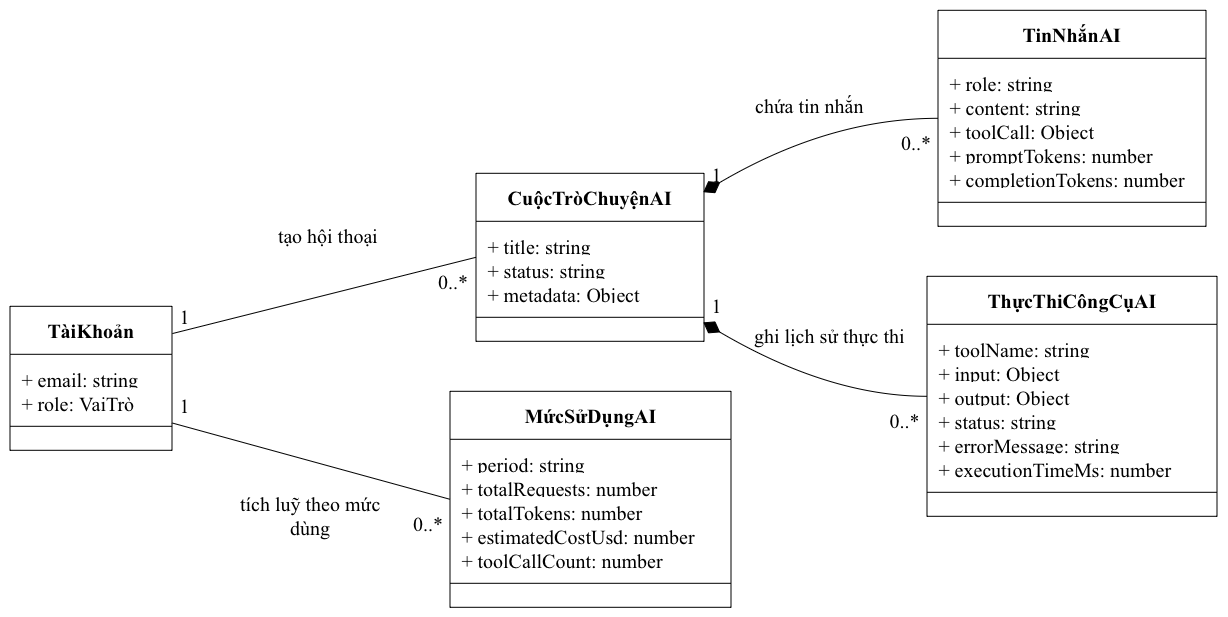

The diagram above was exported from draw.io. Its source (the exported page's mxGraphModel, read from the mxfile embedded in the PNG):
<mxGraphModel dx="2020" dy="1006" grid="1" gridSize="10" guides="1" tooltips="1" connect="1" arrows="1" fold="1" page="1" pageScale="1" pageWidth="827" pageHeight="1169" math="0" shadow="0">
  <root>
    <mxCell id="0" />
    <mxCell id="1" parent="0" />
    <UserObject label="" mermaidData="{&#10;  &quot;data&quot;: &quot;classDiagram\n  direction LR\n\n  class TàiKhoản {\n    + email: string\n    + role: VaiTrò\n  }\n  class CuộcTròChuyệnAI {\n    + title: string\n    + status: string\n    + metadata: Object\n  }\n  class TinNhắnAI {\n    + role: string\n    + content: string\n    + toolCall: Object\n    + promptTokens: number\n    + completionTokens: number\n  }\n  class ThựcThiCôngCụAI {\n    + toolName: string\n    + input: Object\n    + output: Object\n    + status: string\n    + errorMessage: string\n    + executionTimeMs: number\n  }\n  class MứcSửDụngAI {\n    + period: string\n    + totalRequests: number\n    + totalTokens: number\n    + estimatedCostUsd: number\n    + toolCallCount: number\n  }\n\n  TàiKhoản \&quot;1\&quot; -- \&quot;0..*\&quot; CuộcTròChuyệnAI : \&quot;tạo hội thoại\&quot;\n  TàiKhoản \&quot;1\&quot; -- \&quot;0..*\&quot; MứcSửDụngAI : \&quot;tích lũy mức dùng theo chu kỳ\&quot;\n  CuộcTròChuyệnAI \&quot;1\&quot; *-- \&quot;0..*\&quot; TinNhắnAI : \&quot;chứa tin nhắn\&quot;\n  CuộcTròChuyệnAI \&quot;1\&quot; *-- \&quot;0..*\&quot; ThựcThiCôngCụAI : \&quot;ghi lịch sử thực thi\&quot;&quot;,&#10;  &quot;config&quot;: null&#10;}" id="LQTbp3kDv6qMRV178WmE-1">
      <mxCell connectable="0" parent="1" style="group;transparentBounds=1;editIcon=1;lockedGroup=0;groupPadding=10;fontFamily=Times New Roman;fontSize=20;fillColor=none;" vertex="1">
        <mxGeometry height="560" width="941" as="geometry" />
      </mxCell>
    </UserObject>
    <UserObject label="&lt;b&gt;TàiKhoản&lt;/b&gt;" mermaidId="n:TàiKhoản" mermaidBaseStyle="swimlane;html=1;fontStyle=1;fontSize=16;align=center;verticalAlign=middle;horizontal=1;childLayout=stackLayout;startSize=48;horizontalStack=0;resizeParent=1;resizeParentMax=0;resizeLast=0;collapsible=0;marginTop=12;marginBottom=12;stackSpacing=0;swimlaneFillColor=light-dark(#ECECFF,#1f2020);whiteSpace=wrap;fillColor=light-dark(#ECECFF,#1f2020);strokeColor=light-dark(#9370DB,#cccccc);fontColor=light-dark(#333333,#cccccc);fontFamily=Trebuchet MS,Verdana,Arial,sans-serif;" mermaidBaseValue="&lt;b&gt;TàiKhoản&lt;/b&gt;" id="LQTbp3kDv6qMRV178WmE-2">
      <mxCell parent="LQTbp3kDv6qMRV178WmE-1" style="swimlane;html=1;fontStyle=1;fontSize=20;align=center;verticalAlign=middle;horizontal=1;childLayout=stackLayout;startSize=48;horizontalStack=0;resizeParent=1;resizeParentMax=0;resizeLast=0;collapsible=0;marginTop=12;marginBottom=12;stackSpacing=0;swimlaneFillColor=none;whiteSpace=wrap;fillColor=none;fontFamily=Times New Roman;" vertex="1">
        <mxGeometry height="144" width="162" x="30" y="326" as="geometry" />
      </mxCell>
    </UserObject>
    <mxCell id="LQTbp3kDv6qMRV178WmE-3" parent="LQTbp3kDv6qMRV178WmE-2" style="text;fontSize=20;fillColor=none;align=left;verticalAlign=middle;spacingLeft=10;spacingRight=12;spacingBottom=2;overflow=hidden;rotatable=0;points=[[0,0.5],[1,0.5]];portConstraint=eastwest;fontFamily=Times New Roman;" value="+ email: string" vertex="1">
      <mxGeometry height="24" width="162" y="60" as="geometry" />
    </mxCell>
    <mxCell id="LQTbp3kDv6qMRV178WmE-4" parent="LQTbp3kDv6qMRV178WmE-2" style="text;fontSize=20;fillColor=none;align=left;verticalAlign=middle;spacingLeft=10;spacingRight=12;spacingBottom=2;overflow=hidden;rotatable=0;points=[[0,0.5],[1,0.5]];portConstraint=eastwest;fontFamily=Times New Roman;" value="+ role: VaiTrò" vertex="1">
      <mxGeometry height="24" width="162" y="84" as="geometry" />
    </mxCell>
    <mxCell id="LQTbp3kDv6qMRV178WmE-5" parent="LQTbp3kDv6qMRV178WmE-2" style="line;strokeWidth=1;fillColor=none;spacingLeft=3;spacingRight=3;rotatable=0;points=[];fontFamily=Times New Roman;fontSize=20;" vertex="1">
      <mxGeometry height="24" width="162" y="108" as="geometry" />
    </mxCell>
    <UserObject label="&lt;b&gt;CuộcTròChuyệnAI&lt;/b&gt;" mermaidId="n:CuộcTròChuyệnAI" mermaidBaseStyle="swimlane;html=1;fontStyle=1;fontSize=16;align=center;verticalAlign=middle;horizontal=1;childLayout=stackLayout;startSize=48;horizontalStack=0;resizeParent=1;resizeParentMax=0;resizeLast=0;collapsible=0;marginTop=12;marginBottom=12;stackSpacing=0;swimlaneFillColor=light-dark(#ECECFF,#1f2020);whiteSpace=wrap;fillColor=light-dark(#ECECFF,#1f2020);strokeColor=light-dark(#9370DB,#cccccc);fontColor=light-dark(#333333,#cccccc);fontFamily=Trebuchet MS,Verdana,Arial,sans-serif;" mermaidBaseValue="&lt;b&gt;CuộcTròChuyệnAI&lt;/b&gt;" id="LQTbp3kDv6qMRV178WmE-6">
      <mxCell parent="LQTbp3kDv6qMRV178WmE-1" style="swimlane;html=1;fontStyle=1;fontSize=20;align=center;verticalAlign=middle;horizontal=1;childLayout=stackLayout;startSize=48;horizontalStack=0;resizeParent=1;resizeParentMax=0;resizeLast=0;collapsible=0;marginTop=12;marginBottom=12;stackSpacing=0;swimlaneFillColor=none;whiteSpace=wrap;fillColor=none;fontFamily=Times New Roman;" vertex="1">
        <mxGeometry height="168" width="228" x="496" y="193" as="geometry" />
      </mxCell>
    </UserObject>
    <mxCell id="LQTbp3kDv6qMRV178WmE-7" parent="LQTbp3kDv6qMRV178WmE-6" style="text;fontSize=20;fillColor=none;align=left;verticalAlign=middle;spacingLeft=10;spacingRight=12;spacingBottom=2;overflow=hidden;rotatable=0;points=[[0,0.5],[1,0.5]];portConstraint=eastwest;fontFamily=Times New Roman;" value="+ title: string" vertex="1">
      <mxGeometry height="24" width="228" y="60" as="geometry" />
    </mxCell>
    <mxCell id="LQTbp3kDv6qMRV178WmE-8" parent="LQTbp3kDv6qMRV178WmE-6" style="text;fontSize=20;fillColor=none;align=left;verticalAlign=middle;spacingLeft=10;spacingRight=12;spacingBottom=2;overflow=hidden;rotatable=0;points=[[0,0.5],[1,0.5]];portConstraint=eastwest;fontFamily=Times New Roman;" value="+ status: string" vertex="1">
      <mxGeometry height="24" width="228" y="84" as="geometry" />
    </mxCell>
    <mxCell id="LQTbp3kDv6qMRV178WmE-9" parent="LQTbp3kDv6qMRV178WmE-6" style="text;fontSize=20;fillColor=none;align=left;verticalAlign=middle;spacingLeft=10;spacingRight=12;spacingBottom=2;overflow=hidden;rotatable=0;points=[[0,0.5],[1,0.5]];portConstraint=eastwest;fontFamily=Times New Roman;" value="+ metadata: Object" vertex="1">
      <mxGeometry height="24" width="228" y="108" as="geometry" />
    </mxCell>
    <mxCell id="LQTbp3kDv6qMRV178WmE-10" parent="LQTbp3kDv6qMRV178WmE-6" style="line;strokeWidth=1;fillColor=none;spacingLeft=3;spacingRight=3;rotatable=0;points=[];fontFamily=Times New Roman;fontSize=20;" vertex="1">
      <mxGeometry height="24" width="228" y="132" as="geometry" />
    </mxCell>
    <UserObject label="&lt;b&gt;TinNhắnAI&lt;/b&gt;" mermaidId="n:TinNhắnAI" mermaidBaseStyle="swimlane;html=1;fontStyle=1;fontSize=16;align=center;verticalAlign=middle;horizontal=1;childLayout=stackLayout;startSize=48;horizontalStack=0;resizeParent=1;resizeParentMax=0;resizeLast=0;collapsible=0;marginTop=12;marginBottom=12;stackSpacing=0;swimlaneFillColor=light-dark(#ECECFF,#1f2020);whiteSpace=wrap;fillColor=light-dark(#ECECFF,#1f2020);strokeColor=light-dark(#9370DB,#cccccc);fontColor=light-dark(#333333,#cccccc);fontFamily=Trebuchet MS,Verdana,Arial,sans-serif;" mermaidBaseValue="&lt;b&gt;TinNhắnAI&lt;/b&gt;" id="LQTbp3kDv6qMRV178WmE-11">
      <mxCell parent="LQTbp3kDv6qMRV178WmE-1" style="swimlane;html=1;fontStyle=1;fontSize=20;align=center;verticalAlign=middle;horizontal=1;childLayout=stackLayout;startSize=48;horizontalStack=0;resizeParent=1;resizeParentMax=0;resizeLast=0;collapsible=0;marginTop=12;marginBottom=12;stackSpacing=0;swimlaneFillColor=none;whiteSpace=wrap;fillColor=none;fontFamily=Times New Roman;" vertex="1">
        <mxGeometry height="216" width="268" x="958" y="30" as="geometry" />
      </mxCell>
    </UserObject>
    <mxCell id="LQTbp3kDv6qMRV178WmE-12" parent="LQTbp3kDv6qMRV178WmE-11" style="text;fontSize=20;fillColor=none;align=left;verticalAlign=middle;spacingLeft=10;spacingRight=12;spacingBottom=2;overflow=hidden;rotatable=0;points=[[0,0.5],[1,0.5]];portConstraint=eastwest;fontFamily=Times New Roman;" value="+ role: string" vertex="1">
      <mxGeometry height="24" width="268" y="60" as="geometry" />
    </mxCell>
    <mxCell id="LQTbp3kDv6qMRV178WmE-13" parent="LQTbp3kDv6qMRV178WmE-11" style="text;fontSize=20;fillColor=none;align=left;verticalAlign=middle;spacingLeft=10;spacingRight=12;spacingBottom=2;overflow=hidden;rotatable=0;points=[[0,0.5],[1,0.5]];portConstraint=eastwest;fontFamily=Times New Roman;" value="+ content: string" vertex="1">
      <mxGeometry height="24" width="268" y="84" as="geometry" />
    </mxCell>
    <mxCell id="LQTbp3kDv6qMRV178WmE-14" parent="LQTbp3kDv6qMRV178WmE-11" style="text;fontSize=20;fillColor=none;align=left;verticalAlign=middle;spacingLeft=10;spacingRight=12;spacingBottom=2;overflow=hidden;rotatable=0;points=[[0,0.5],[1,0.5]];portConstraint=eastwest;fontFamily=Times New Roman;" value="+ toolCall: Object" vertex="1">
      <mxGeometry height="24" width="268" y="108" as="geometry" />
    </mxCell>
    <mxCell id="LQTbp3kDv6qMRV178WmE-15" parent="LQTbp3kDv6qMRV178WmE-11" style="text;fontSize=20;fillColor=none;align=left;verticalAlign=middle;spacingLeft=10;spacingRight=12;spacingBottom=2;overflow=hidden;rotatable=0;points=[[0,0.5],[1,0.5]];portConstraint=eastwest;fontFamily=Times New Roman;" value="+ promptTokens: number" vertex="1">
      <mxGeometry height="24" width="268" y="132" as="geometry" />
    </mxCell>
    <mxCell id="LQTbp3kDv6qMRV178WmE-16" parent="LQTbp3kDv6qMRV178WmE-11" style="text;fontSize=20;fillColor=none;align=left;verticalAlign=middle;spacingLeft=10;spacingRight=12;spacingBottom=2;overflow=hidden;rotatable=0;points=[[0,0.5],[1,0.5]];portConstraint=eastwest;fontFamily=Times New Roman;" value="+ completionTokens: number" vertex="1">
      <mxGeometry height="24" width="268" y="156" as="geometry" />
    </mxCell>
    <mxCell id="LQTbp3kDv6qMRV178WmE-17" parent="LQTbp3kDv6qMRV178WmE-11" style="line;strokeWidth=1;fillColor=none;spacingLeft=3;spacingRight=3;rotatable=0;points=[];fontFamily=Times New Roman;fontSize=20;" vertex="1">
      <mxGeometry height="24" width="268" y="180" as="geometry" />
    </mxCell>
    <UserObject label="&lt;b&gt;ThựcThiCôngCụAI&lt;/b&gt;" mermaidId="n:ThựcThiCôngCụAI" mermaidBaseStyle="swimlane;html=1;fontStyle=1;fontSize=16;align=center;verticalAlign=middle;horizontal=1;childLayout=stackLayout;startSize=48;horizontalStack=0;resizeParent=1;resizeParentMax=0;resizeLast=0;collapsible=0;marginTop=12;marginBottom=12;stackSpacing=0;swimlaneFillColor=light-dark(#ECECFF,#1f2020);whiteSpace=wrap;fillColor=light-dark(#ECECFF,#1f2020);strokeColor=light-dark(#9370DB,#cccccc);fontColor=light-dark(#333333,#cccccc);fontFamily=Trebuchet MS,Verdana,Arial,sans-serif;" mermaidBaseValue="&lt;b&gt;ThựcThiCôngCụAI&lt;/b&gt;" id="LQTbp3kDv6qMRV178WmE-18">
      <mxCell parent="LQTbp3kDv6qMRV178WmE-1" style="swimlane;html=1;fontStyle=1;fontSize=20;align=center;verticalAlign=middle;horizontal=1;childLayout=stackLayout;startSize=48;horizontalStack=0;resizeParent=1;resizeParentMax=0;resizeLast=0;collapsible=0;marginTop=12;marginBottom=12;stackSpacing=0;swimlaneFillColor=none;whiteSpace=wrap;fillColor=none;fontFamily=Times New Roman;" vertex="1">
        <mxGeometry height="240" width="290" x="947" y="296" as="geometry" />
      </mxCell>
    </UserObject>
    <mxCell id="LQTbp3kDv6qMRV178WmE-19" parent="LQTbp3kDv6qMRV178WmE-18" style="text;fontSize=20;fillColor=none;align=left;verticalAlign=middle;spacingLeft=10;spacingRight=12;spacingBottom=2;overflow=hidden;rotatable=0;points=[[0,0.5],[1,0.5]];portConstraint=eastwest;fontFamily=Times New Roman;" value="+ toolName: string" vertex="1">
      <mxGeometry height="24" width="290" y="60" as="geometry" />
    </mxCell>
    <mxCell id="LQTbp3kDv6qMRV178WmE-20" parent="LQTbp3kDv6qMRV178WmE-18" style="text;fontSize=20;fillColor=none;align=left;verticalAlign=middle;spacingLeft=10;spacingRight=12;spacingBottom=2;overflow=hidden;rotatable=0;points=[[0,0.5],[1,0.5]];portConstraint=eastwest;fontFamily=Times New Roman;" value="+ input: Object" vertex="1">
      <mxGeometry height="24" width="290" y="84" as="geometry" />
    </mxCell>
    <mxCell id="LQTbp3kDv6qMRV178WmE-21" parent="LQTbp3kDv6qMRV178WmE-18" style="text;fontSize=20;fillColor=none;align=left;verticalAlign=middle;spacingLeft=10;spacingRight=12;spacingBottom=2;overflow=hidden;rotatable=0;points=[[0,0.5],[1,0.5]];portConstraint=eastwest;fontFamily=Times New Roman;" value="+ output: Object" vertex="1">
      <mxGeometry height="24" width="290" y="108" as="geometry" />
    </mxCell>
    <mxCell id="LQTbp3kDv6qMRV178WmE-22" parent="LQTbp3kDv6qMRV178WmE-18" style="text;fontSize=20;fillColor=none;align=left;verticalAlign=middle;spacingLeft=10;spacingRight=12;spacingBottom=2;overflow=hidden;rotatable=0;points=[[0,0.5],[1,0.5]];portConstraint=eastwest;fontFamily=Times New Roman;" value="+ status: string" vertex="1">
      <mxGeometry height="24" width="290" y="132" as="geometry" />
    </mxCell>
    <mxCell id="LQTbp3kDv6qMRV178WmE-23" parent="LQTbp3kDv6qMRV178WmE-18" style="text;fontSize=20;fillColor=none;align=left;verticalAlign=middle;spacingLeft=10;spacingRight=12;spacingBottom=2;overflow=hidden;rotatable=0;points=[[0,0.5],[1,0.5]];portConstraint=eastwest;fontFamily=Times New Roman;" value="+ errorMessage: string" vertex="1">
      <mxGeometry height="24" width="290" y="156" as="geometry" />
    </mxCell>
    <mxCell id="LQTbp3kDv6qMRV178WmE-24" parent="LQTbp3kDv6qMRV178WmE-18" style="text;fontSize=20;fillColor=none;align=left;verticalAlign=middle;spacingLeft=10;spacingRight=12;spacingBottom=2;overflow=hidden;rotatable=0;points=[[0,0.5],[1,0.5]];portConstraint=eastwest;fontFamily=Times New Roman;" value="+ executionTimeMs: number" vertex="1">
      <mxGeometry height="24" width="290" y="180" as="geometry" />
    </mxCell>
    <mxCell id="LQTbp3kDv6qMRV178WmE-25" parent="LQTbp3kDv6qMRV178WmE-18" style="line;strokeWidth=1;fillColor=none;spacingLeft=3;spacingRight=3;rotatable=0;points=[];fontFamily=Times New Roman;fontSize=20;" vertex="1">
      <mxGeometry height="24" width="290" y="204" as="geometry" />
    </mxCell>
    <UserObject label="&lt;b&gt;MứcSửDụngAI&lt;/b&gt;" mermaidId="n:MứcSửDụngAI" mermaidBaseStyle="swimlane;html=1;fontStyle=1;fontSize=16;align=center;verticalAlign=middle;horizontal=1;childLayout=stackLayout;startSize=48;horizontalStack=0;resizeParent=1;resizeParentMax=0;resizeLast=0;collapsible=0;marginTop=12;marginBottom=12;stackSpacing=0;swimlaneFillColor=light-dark(#ECECFF,#1f2020);whiteSpace=wrap;fillColor=light-dark(#ECECFF,#1f2020);strokeColor=light-dark(#9370DB,#cccccc);fontColor=light-dark(#333333,#cccccc);fontFamily=Trebuchet MS,Verdana,Arial,sans-serif;" mermaidBaseValue="&lt;b&gt;MứcSửDụngAI&lt;/b&gt;" id="LQTbp3kDv6qMRV178WmE-26">
      <mxCell parent="LQTbp3kDv6qMRV178WmE-1" style="swimlane;html=1;fontStyle=1;fontSize=20;align=center;verticalAlign=middle;horizontal=1;childLayout=stackLayout;startSize=48;horizontalStack=0;resizeParent=1;resizeParentMax=0;resizeLast=0;collapsible=0;marginTop=12;marginBottom=12;stackSpacing=0;swimlaneFillColor=none;whiteSpace=wrap;fillColor=none;fontFamily=Times New Roman;" vertex="1">
        <mxGeometry height="216" width="281" x="470" y="411" as="geometry" />
      </mxCell>
    </UserObject>
    <mxCell id="LQTbp3kDv6qMRV178WmE-27" parent="LQTbp3kDv6qMRV178WmE-26" style="text;fontSize=20;fillColor=none;align=left;verticalAlign=middle;spacingLeft=10;spacingRight=12;spacingBottom=2;overflow=hidden;rotatable=0;points=[[0,0.5],[1,0.5]];portConstraint=eastwest;fontFamily=Times New Roman;" value="+ period: string" vertex="1">
      <mxGeometry height="24" width="281" y="60" as="geometry" />
    </mxCell>
    <mxCell id="LQTbp3kDv6qMRV178WmE-28" parent="LQTbp3kDv6qMRV178WmE-26" style="text;fontSize=20;fillColor=none;align=left;verticalAlign=middle;spacingLeft=10;spacingRight=12;spacingBottom=2;overflow=hidden;rotatable=0;points=[[0,0.5],[1,0.5]];portConstraint=eastwest;fontFamily=Times New Roman;" value="+ totalRequests: number" vertex="1">
      <mxGeometry height="24" width="281" y="84" as="geometry" />
    </mxCell>
    <mxCell id="LQTbp3kDv6qMRV178WmE-29" parent="LQTbp3kDv6qMRV178WmE-26" style="text;fontSize=20;fillColor=none;align=left;verticalAlign=middle;spacingLeft=10;spacingRight=12;spacingBottom=2;overflow=hidden;rotatable=0;points=[[0,0.5],[1,0.5]];portConstraint=eastwest;fontFamily=Times New Roman;" value="+ totalTokens: number" vertex="1">
      <mxGeometry height="24" width="281" y="108" as="geometry" />
    </mxCell>
    <mxCell id="LQTbp3kDv6qMRV178WmE-30" parent="LQTbp3kDv6qMRV178WmE-26" style="text;fontSize=20;fillColor=none;align=left;verticalAlign=middle;spacingLeft=10;spacingRight=12;spacingBottom=2;overflow=hidden;rotatable=0;points=[[0,0.5],[1,0.5]];portConstraint=eastwest;fontFamily=Times New Roman;" value="+ estimatedCostUsd: number" vertex="1">
      <mxGeometry height="24" width="281" y="132" as="geometry" />
    </mxCell>
    <mxCell id="LQTbp3kDv6qMRV178WmE-31" parent="LQTbp3kDv6qMRV178WmE-26" style="text;fontSize=20;fillColor=none;align=left;verticalAlign=middle;spacingLeft=10;spacingRight=12;spacingBottom=2;overflow=hidden;rotatable=0;points=[[0,0.5],[1,0.5]];portConstraint=eastwest;fontFamily=Times New Roman;" value="+ toolCallCount: number" vertex="1">
      <mxGeometry height="24" width="281" y="156" as="geometry" />
    </mxCell>
    <mxCell id="LQTbp3kDv6qMRV178WmE-32" parent="LQTbp3kDv6qMRV178WmE-26" style="line;strokeWidth=1;fillColor=none;spacingLeft=3;spacingRight=3;rotatable=0;points=[];fontFamily=Times New Roman;fontSize=20;" vertex="1">
      <mxGeometry height="24" width="281" y="180" as="geometry" />
    </mxCell>
    <UserObject label="" mermaidId="e:TàiKhoản-&gt;CuộcTròChuyệnAI#0" mermaidBaseStyle="curved=1;startArrow=none;endArrow=none;strokeColor=light-dark(#333333,#cccccc);html=1;fontSize=16;labelBackgroundColor=light-dark(#ECECFF,#1f2020);fontFamily=Trebuchet MS,Verdana,Arial,sans-serif;fontColor=light-dark(#333333,#cccccc);exitX=1;exitY=0.19;entryX=0;entryY=0.5;" mermaidBaseValue="&quot;tạo hội thoại&quot;" id="LQTbp3kDv6qMRV178WmE-33">
      <mxCell edge="1" parent="LQTbp3kDv6qMRV178WmE-1" source="LQTbp3kDv6qMRV178WmE-2" style="curved=1;startArrow=none;endArrow=none;html=1;fontSize=20;labelBackgroundColor=light-dark(#ECECFF,#1f2020);fontFamily=Times New Roman;fontColor=light-dark(#333333,#cccccc);exitX=1;exitY=0.19;entryX=0;entryY=0.5;rounded=0;fillColor=none;" target="LQTbp3kDv6qMRV178WmE-6">
        <mxGeometry relative="1" as="geometry">
          <Array as="points" />
        </mxGeometry>
      </mxCell>
    </UserObject>
    <mxCell id="LQTbp3kDv6qMRV178WmE-34" parent="LQTbp3kDv6qMRV178WmE-33" style="edgeLabel;resizable=0;labelBackgroundColor=none;fontSize=20;spacing=8;align=left;verticalAlign=bottom;fontFamily=Times New Roman;" value="1" vertex="1">
      <mxGeometry relative="1" x="-1" as="geometry" />
    </mxCell>
    <mxCell id="LQTbp3kDv6qMRV178WmE-35" parent="LQTbp3kDv6qMRV178WmE-33" style="edgeLabel;resizable=0;labelBackgroundColor=none;fontSize=20;spacing=8;align=right;verticalAlign=top;fontFamily=Times New Roman;" value="0..*" vertex="1">
      <mxGeometry relative="1" x="1" as="geometry" />
    </mxCell>
    <UserObject label="" mermaidId="e:TàiKhoản-&gt;MứcSửDụngAI#0" mermaidBaseStyle="curved=1;startArrow=none;endArrow=none;strokeColor=light-dark(#333333,#cccccc);html=1;fontSize=16;labelBackgroundColor=light-dark(#ECECFF,#1f2020);fontFamily=Trebuchet MS,Verdana,Arial,sans-serif;fontColor=light-dark(#333333,#cccccc);exitX=1;exitY=0.81;entryX=0;entryY=0.5;" mermaidBaseValue="&quot;tích lũy mức dùng theo chu kỳ&quot;" id="LQTbp3kDv6qMRV178WmE-36">
      <mxCell edge="1" parent="LQTbp3kDv6qMRV178WmE-1" source="LQTbp3kDv6qMRV178WmE-2" style="curved=1;startArrow=none;endArrow=none;html=1;fontSize=20;labelBackgroundColor=light-dark(#ECECFF,#1f2020);fontFamily=Times New Roman;fontColor=light-dark(#333333,#cccccc);exitX=1;exitY=0.81;entryX=0;entryY=0.5;rounded=0;fillColor=none;" target="LQTbp3kDv6qMRV178WmE-26">
        <mxGeometry relative="1" as="geometry">
          <Array as="points" />
        </mxGeometry>
      </mxCell>
    </UserObject>
    <mxCell id="LQTbp3kDv6qMRV178WmE-37" parent="LQTbp3kDv6qMRV178WmE-36" style="edgeLabel;resizable=0;labelBackgroundColor=none;fontSize=20;spacing=8;align=left;verticalAlign=bottom;fontFamily=Times New Roman;" value="1" vertex="1">
      <mxGeometry relative="1" x="-1" as="geometry" />
    </mxCell>
    <mxCell id="LQTbp3kDv6qMRV178WmE-38" parent="LQTbp3kDv6qMRV178WmE-36" style="edgeLabel;resizable=0;labelBackgroundColor=none;fontSize=20;spacing=8;align=right;verticalAlign=top;fontFamily=Times New Roman;" value="0..*" vertex="1">
      <mxGeometry relative="1" x="1" as="geometry" />
    </mxCell>
    <UserObject label="" mermaidId="e:CuộcTròChuyệnAI-&gt;TinNhắnAI#0" mermaidBaseStyle="curved=1;startArrow=mermaidDiamond;startSize=17;startFill=1;endArrow=none;strokeColor=light-dark(#333333,#cccccc);html=1;fontSize=16;labelBackgroundColor=light-dark(#ECECFF,#1f2020);fontFamily=Trebuchet MS,Verdana,Arial,sans-serif;fontColor=light-dark(#333333,#cccccc);exitX=1;exitY=0.11;entryX=0;entryY=0.5;" mermaidBaseValue="&quot;chứa tin nhắn&quot;" id="LQTbp3kDv6qMRV178WmE-39">
      <mxCell edge="1" parent="LQTbp3kDv6qMRV178WmE-1" source="LQTbp3kDv6qMRV178WmE-6" style="curved=1;startArrow=mermaidDiamond;startSize=17;startFill=1;endArrow=none;html=1;fontSize=20;labelBackgroundColor=light-dark(#ECECFF,#1f2020);fontFamily=Times New Roman;fontColor=light-dark(#333333,#cccccc);exitX=1;exitY=0.11;entryX=0;entryY=0.5;rounded=0;fillColor=none;" target="LQTbp3kDv6qMRV178WmE-11">
        <mxGeometry relative="1" as="geometry">
          <Array as="points">
            <mxPoint x="849" y="138" />
          </Array>
        </mxGeometry>
      </mxCell>
    </UserObject>
    <mxCell id="LQTbp3kDv6qMRV178WmE-40" parent="LQTbp3kDv6qMRV178WmE-39" style="edgeLabel;resizable=0;labelBackgroundColor=none;fontSize=20;spacing=8;align=left;verticalAlign=bottom;fontFamily=Times New Roman;" value="1" vertex="1">
      <mxGeometry relative="1" x="-1" as="geometry" />
    </mxCell>
    <mxCell id="LQTbp3kDv6qMRV178WmE-41" parent="LQTbp3kDv6qMRV178WmE-39" style="edgeLabel;resizable=0;labelBackgroundColor=none;fontSize=20;spacing=8;align=right;verticalAlign=top;fontFamily=Times New Roman;" value="0..*" vertex="1">
      <mxGeometry relative="1" x="1" as="geometry" />
    </mxCell>
    <UserObject label="" mermaidId="e:CuộcTròChuyệnAI-&gt;ThựcThiCôngCụAI#0" mermaidBaseStyle="curved=1;startArrow=mermaidDiamond;startSize=17;startFill=1;endArrow=none;strokeColor=light-dark(#333333,#cccccc);html=1;fontSize=16;labelBackgroundColor=light-dark(#ECECFF,#1f2020);fontFamily=Trebuchet MS,Verdana,Arial,sans-serif;fontColor=light-dark(#333333,#cccccc);exitX=1;exitY=0.89;entryX=0;entryY=0.5;" mermaidBaseValue="&quot;ghi lịch sử thực thi&quot;" id="LQTbp3kDv6qMRV178WmE-42">
      <mxCell edge="1" parent="LQTbp3kDv6qMRV178WmE-1" source="LQTbp3kDv6qMRV178WmE-6" style="curved=1;startArrow=mermaidDiamond;startSize=17;startFill=1;endArrow=none;html=1;fontSize=20;labelBackgroundColor=light-dark(#ECECFF,#1f2020);fontFamily=Times New Roman;fontColor=light-dark(#333333,#cccccc);exitX=1;exitY=0.89;entryX=0;entryY=0.5;rounded=0;fillColor=none;" target="LQTbp3kDv6qMRV178WmE-18">
        <mxGeometry relative="1" as="geometry">
          <Array as="points">
            <mxPoint x="849" y="416" />
          </Array>
        </mxGeometry>
      </mxCell>
    </UserObject>
    <mxCell id="LQTbp3kDv6qMRV178WmE-43" parent="LQTbp3kDv6qMRV178WmE-42" style="edgeLabel;resizable=0;labelBackgroundColor=none;fontSize=20;spacing=8;align=left;verticalAlign=bottom;fontFamily=Times New Roman;" value="1" vertex="1">
      <mxGeometry relative="1" x="-1" as="geometry" />
    </mxCell>
    <mxCell id="LQTbp3kDv6qMRV178WmE-44" parent="LQTbp3kDv6qMRV178WmE-42" style="edgeLabel;resizable=0;labelBackgroundColor=none;fontSize=20;spacing=8;align=right;verticalAlign=top;fontFamily=Times New Roman;" value="0..*" vertex="1">
      <mxGeometry relative="1" x="1" as="geometry" />
    </mxCell>
    <mxCell id="LQTbp3kDv6qMRV178WmE-48" parent="LQTbp3kDv6qMRV178WmE-1" style="text;html=1;whiteSpace=wrap;fillColor=none;align=center;verticalAlign=middle;rounded=0;rotation=0;fontSize=20;fontFamily=Times New Roman;" value="chứa tin nhắn" vertex="1">
      <mxGeometry height="30" width="161" x="750" y="110" as="geometry" />
    </mxCell>
    <mxCell id="LQTbp3kDv6qMRV178WmE-46" parent="LQTbp3kDv6qMRV178WmE-1" style="text;html=1;whiteSpace=wrap;fillColor=none;align=center;verticalAlign=middle;rounded=0;rotation=0;fontSize=20;fontFamily=Times New Roman;" value="tích luỹ theo mức&lt;div&gt;dùng&lt;/div&gt;" vertex="1">
      <mxGeometry height="30" width="161" x="250" y="520" as="geometry" />
    </mxCell>
    <mxCell id="LQTbp3kDv6qMRV178WmE-47" parent="LQTbp3kDv6qMRV178WmE-1" style="text;html=1;whiteSpace=wrap;fillColor=none;align=center;verticalAlign=middle;rounded=0;rotation=0;fontSize=20;fontFamily=Times New Roman;" value="ghi lịch sử thực thi" vertex="1">
      <mxGeometry height="30" width="161" x="770" y="340" as="geometry" />
    </mxCell>
    <mxCell id="LQTbp3kDv6qMRV178WmE-45" parent="1" style="text;html=1;whiteSpace=wrap;fillColor=none;align=center;verticalAlign=middle;rounded=0;rotation=0;fontSize=20;fontFamily=Times New Roman;" value="tạo hội thoại&amp;nbsp;" vertex="1">
      <mxGeometry height="30" width="161" x="270" y="240" as="geometry" />
    </mxCell>
  </root>
</mxGraphModel>